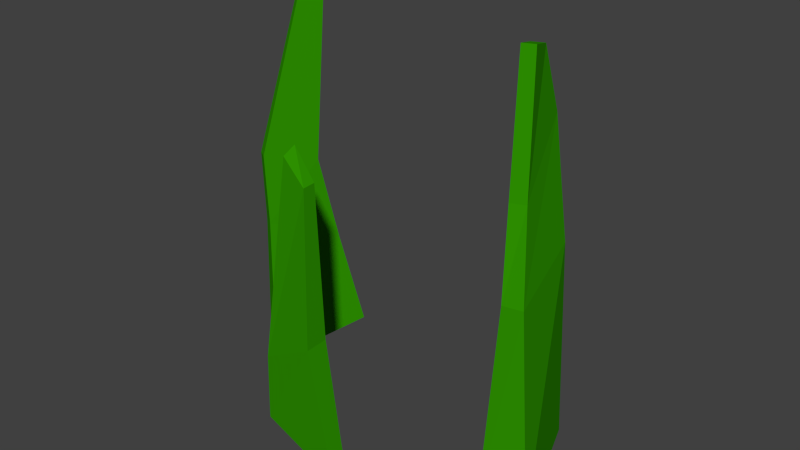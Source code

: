 # Source: grass4.blend  (saved by Blender 2.77.0; exported with 4.5.12 LTS)
import bpy
from mathutils import Matrix  # noqa: F401  (used for matrix-valued properties, if any)

bpy.ops.wm.read_factory_settings(use_empty=True)
scene = bpy.context.scene
scene.name = 'Scene'

# ---- collections
col_collection_1 = bpy.data.collections.new('Collection 1'); scene.collection.children.link(col_collection_1)

# ---- materials (node trees are filled in below, after node groups)
mat_material = bpy.data.materials.new('Material')
mat_material.alpha_threshold = 0.0
mat_material.use_transparent_shadow = False
mat_material.diffuse_color = (0.02827, 0.2957, 0.0, 1.0)
mat_material.roughness = 0.5
mat_material.specular_intensity = 0.0

# ---- material node trees

# ---- world
world_world = bpy.data.worlds.new('World'); scene.world = world_world
world_world.color = (0.05088, 0.05088, 0.05088)
world_world.use_sun_shadow = False
world_world.sun_shadow_jitter_overblur = 0.0
world_world.cycles.sampling_method = 'NONE'
world_world.cycles.sample_map_resolution = 256

# ---- meshes
me_cube_002 = bpy.data.meshes.new('Cube.002')
me_cube_002.from_pydata([(-0.3982, 0.2108, -0.2735), (-0.3467, 0.2114, 0.1265), (-0.3983, 0.2262, -0.2737), (-0.3467, 0.2307, 0.135), (-0.2796, 0.2062, -0.318), (-0.3155, 0.2112, 0.09402), (-0.2793, 0.231, -0.3183), (-0.3155, 0.2293, 0.09489), (-0.3922, 0.208, -0.1714), (-0.3925, 0.2283, -0.1709), (-0.3109, 0.2343, -0.1249), (-0.3112, 0.2016, -0.1259), (-0.1644, 0.4569, -0.3035), (-0.1228, 0.3802, 0.2703), (-0.1004, 0.4723, -0.3035), (-0.1065, 0.387, 0.2703), (-0.0948, 0.2714, -0.3003), (-0.1061, 0.3357, 0.283), (-0.03086, 0.2868, -0.3003), (-0.08986, 0.3427, 0.283), (-0.1438, 0.4019, 0.0187), (-0.08113, 0.4172, 0.01869), (-0.05731, 0.2963, -0.01305), (-0.0847, 0.2908, -0.01305), (-0.1442, 0.4035, 0.1805), (-0.1058, 0.4191, 0.1805), (-0.07738, 0.3226, 0.1046), (-0.0972, 0.3145, 0.1046), (-0.4406, 0.4445, -0.2316), (-0.4583, 0.4071, 0.3318), (-0.4244, 0.4341, -0.2316), (-0.4511, 0.4027, 0.3318), (-0.5165, 0.33, -0.2735), (-0.4675, 0.3922, 0.3391), (-0.4909, 0.3145, -0.2735), (-0.4602, 0.3877, 0.3391), (-0.4549, 0.4147, -0.09351), (-0.445, 0.4077, -0.09348), (-0.4943, 0.3204, -0.05192), (-0.5098, 0.3298, -0.05192), (-0.4712, 0.3909, 0.03357), (-0.4581, 0.383, 0.03357), (-0.4973, 0.3186, 0.04869), (-0.51, 0.3263, 0.04869)], [], [(8, 9, 2, 0), (9, 10, 6, 2), (10, 11, 4, 6), (11, 8, 0, 4), (5, 7, 3, 1), (5, 1, 8, 11), (7, 5, 11, 10), (3, 7, 10, 9), (1, 3, 9, 8), (20, 21, 14, 12), (21, 22, 18, 14), (22, 23, 16, 18), (23, 20, 12, 16), (17, 19, 15, 13), (27, 24, 20, 23), (26, 27, 23, 22), (25, 26, 22, 21), (24, 25, 21, 20), (13, 15, 25, 24), (15, 19, 26, 25), (19, 17, 27, 26), (17, 13, 24, 27), (36, 37, 30, 28), (37, 38, 34, 30), (38, 39, 32, 34), (39, 36, 28, 32), (33, 35, 31, 29), (43, 40, 36, 39), (42, 43, 39, 38), (41, 42, 38, 37), (40, 41, 37, 36), (29, 31, 41, 40), (31, 35, 42, 41), (35, 33, 43, 42), (33, 29, 40, 43)])
me_cube_002.materials.append(mat_material)
me_cube_002.use_remesh_preserve_volume = False
me_cube_002.use_remesh_preserve_attributes = False
me_cube_002.use_mirror_vertex_groups = False
me_cube_002.update()

# ---- objects
ob_cube = bpy.data.objects.new('Cube', me_cube_002)

# ---- transforms, parenting, visibility, modifiers, constraints
ob_cube.location = (0.3846, 0.0803, 0.08199)
ob_cube.lineart.crease_threshold = 0.0

# ---- collection membership
col_collection_1.objects.link(ob_cube)

# ---- scene / render settings (as saved in the file)
scene.frame_start = 1; scene.frame_end = 250; scene.frame_set(1)
scene.render.engine = 'BLENDER_EEVEE_NEXT'
scene.render.resolution_percentage = 50
scene.render.dither_intensity = 0.0
scene.cycles.use_denoising = False
scene.cycles.samples = 10
scene.cycles.sampling_pattern = 'TABULATED_SOBOL'
scene.cycles.light_sampling_threshold = 0.0
scene.cycles.use_adaptive_sampling = False
scene.cycles.use_light_tree = False
scene.cycles.blur_glossy = 0.0
scene.cycles.pixel_filter_type = 'GAUSSIAN'
scene.cycles.sample_clamp_indirect = 0.0
scene.view_settings.view_transform = 'Standard'
bpy.context.view_layer.update()

# ---- added for rendering (the .blend has no active camera and no usable light): camera, sun
cam_auto = bpy.data.cameras.new('AutoCamera')
cam_auto.lens = 50.0
cam_auto.sensor_width = 36.0
cam_auto.clip_end = 1000.0
ob_auto_camera = bpy.data.objects.new('AutoCamera', cam_auto)
scene.collection.objects.link(ob_auto_camera)
ob_auto_camera.location = (0.907542, -0.538595, 0.729663)
ob_auto_camera.rotation_euler = (1.09748, -7.21219e-08, 0.694738)
scene.camera = ob_auto_camera
light_auto_sun = bpy.data.lights.new('AutoSun', 'SUN')
light_auto_sun.energy = 3.0
light_auto_sun.angle = 0.0523599
ob_auto_sun = bpy.data.objects.new('AutoSun', light_auto_sun)
scene.collection.objects.link(ob_auto_sun)
ob_auto_sun.rotation_euler = (0.872665, 0.174533, 0.523599)
bpy.context.view_layer.update()
